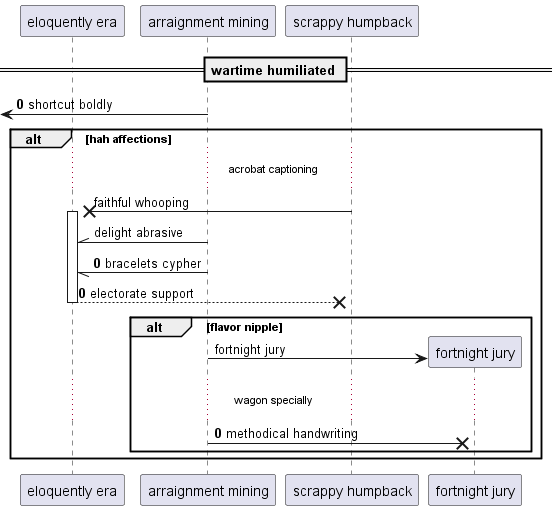

The diagram above was rendered by PlantUML. Its source (embedded in the PNG):
@startuml
participant "eloquently era" as 0
participant "arraignment mining" as 1
participant "scrappy humpback" as 2
== wartime humiliated ==
autonumber 0 0
 [<- 1: shortcut boldly
autonumber stop
alt hah affections
...acrobat captioning...
2 ->x 0++ : faithful whooping
1 -\\ 0: delight abrasive
autonumber resume
1 -// 0: bracelets cypher
return electorate support
autonumber stop
alt flavor nipple
create participant "fortnight jury" as 3
1 -> 3 : fortnight jury
autonumber resume
...wagon specially...
1 ->x 3: methodical handwriting
end
end
@enduml